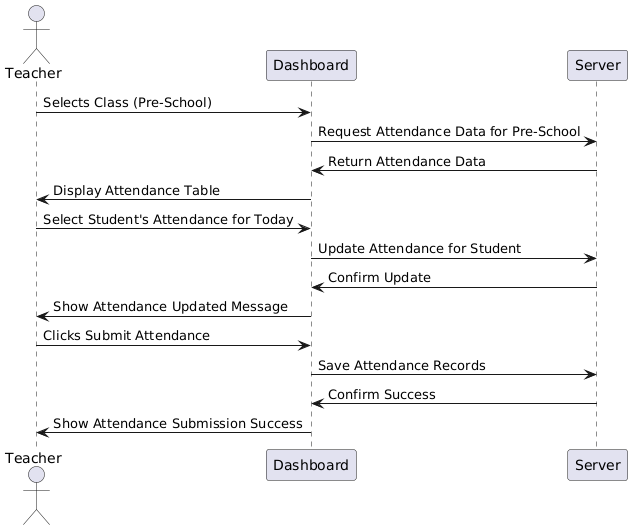

The diagram above was rendered by PlantUML. Its source (embedded in the PNG):
@startuml
actor Teacher
participant "Dashboard" as Dashboard
participant "Server" as Server

Teacher -> Dashboard : Selects Class (Pre-School)
Dashboard -> Server : Request Attendance Data for Pre-School
Server -> Dashboard : Return Attendance Data
Dashboard -> Teacher : Display Attendance Table

Teacher -> Dashboard : Select Student's Attendance for Today
Dashboard -> Server : Update Attendance for Student
Server -> Dashboard : Confirm Update
Dashboard -> Teacher : Show Attendance Updated Message

Teacher -> Dashboard : Clicks Submit Attendance
Dashboard -> Server : Save Attendance Records
Server -> Dashboard : Confirm Success
Dashboard -> Teacher : Show Attendance Submission Success
@enduml